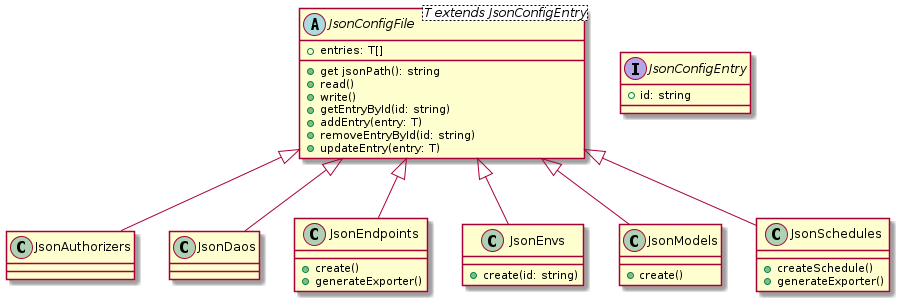

The diagram above was rendered by PlantUML. Its source (embedded in the PNG):
@startuml Configuration files structure

abstract class JsonConfigFile<T extends JsonConfigEntry> {
    +entries: T[]
    +get jsonPath(): string
    +read()
    +write()
    +getEntryById(id: string)
    +addEntry(entry: T)
    +removeEntryById(id: string)
    +updateEntry(entry: T)
}

class JsonAuthorizers extends JsonConfigFile {}
class JsonDaos extends JsonConfigFile {}

class JsonEndpoints extends JsonConfigFile {
    +create()
    +generateExporter()
}

class JsonEnvs extends JsonConfigFile {
    +create(id: string)
}

class JsonModels extends JsonConfigFile {
    +create()
}

class JsonSchedules extends JsonConfigFile {
    +createSchedule()
    +generateExporter()
}

interface JsonConfigEntry {
    +id: string
}

@enduml